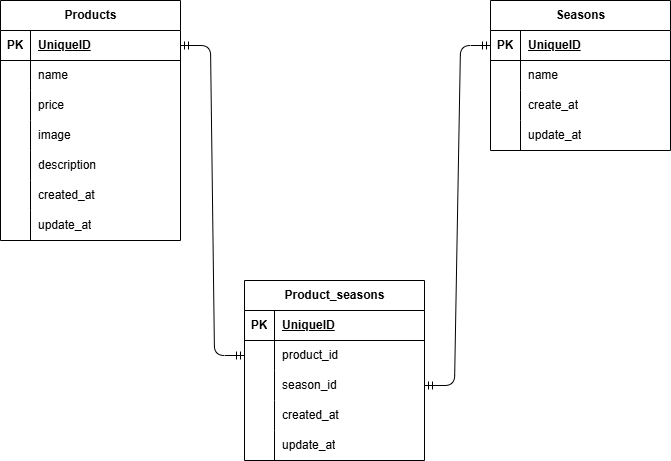

The diagram above was exported from draw.io. Its source (the exported page's mxGraphModel, read from the mxfile embedded in the PNG):
<mxGraphModel dx="1072" dy="563" grid="1" gridSize="10" guides="1" tooltips="1" connect="1" arrows="1" fold="1" page="1" pageScale="1" pageWidth="827" pageHeight="1169" math="0" shadow="0">
  <root>
    <mxCell id="0" />
    <mxCell id="1" parent="0" />
    <mxCell id="2" value="Products" style="shape=table;startSize=30;container=1;collapsible=1;childLayout=tableLayout;fixedRows=1;rowLines=0;fontStyle=1;align=center;resizeLast=1;html=1;" vertex="1" parent="1">
      <mxGeometry x="80" y="40" width="180" height="240" as="geometry" />
    </mxCell>
    <mxCell id="3" value="" style="shape=tableRow;horizontal=0;startSize=0;swimlaneHead=0;swimlaneBody=0;fillColor=none;collapsible=0;dropTarget=0;points=[[0,0.5],[1,0.5]];portConstraint=eastwest;top=0;left=0;right=0;bottom=1;" vertex="1" parent="2">
      <mxGeometry y="30" width="180" height="30" as="geometry" />
    </mxCell>
    <mxCell id="4" value="PK" style="shape=partialRectangle;connectable=0;fillColor=none;top=0;left=0;bottom=0;right=0;fontStyle=1;overflow=hidden;whiteSpace=wrap;html=1;" vertex="1" parent="3">
      <mxGeometry width="30" height="30" as="geometry">
        <mxRectangle width="30" height="30" as="alternateBounds" />
      </mxGeometry>
    </mxCell>
    <mxCell id="5" value="UniqueID" style="shape=partialRectangle;connectable=0;fillColor=none;top=0;left=0;bottom=0;right=0;align=left;spacingLeft=6;fontStyle=5;overflow=hidden;whiteSpace=wrap;html=1;" vertex="1" parent="3">
      <mxGeometry x="30" width="150" height="30" as="geometry">
        <mxRectangle width="150" height="30" as="alternateBounds" />
      </mxGeometry>
    </mxCell>
    <mxCell id="6" value="" style="shape=tableRow;horizontal=0;startSize=0;swimlaneHead=0;swimlaneBody=0;fillColor=none;collapsible=0;dropTarget=0;points=[[0,0.5],[1,0.5]];portConstraint=eastwest;top=0;left=0;right=0;bottom=0;" vertex="1" parent="2">
      <mxGeometry y="60" width="180" height="30" as="geometry" />
    </mxCell>
    <mxCell id="7" value="" style="shape=partialRectangle;connectable=0;fillColor=none;top=0;left=0;bottom=0;right=0;editable=1;overflow=hidden;whiteSpace=wrap;html=1;" vertex="1" parent="6">
      <mxGeometry width="30" height="30" as="geometry">
        <mxRectangle width="30" height="30" as="alternateBounds" />
      </mxGeometry>
    </mxCell>
    <mxCell id="8" value="name" style="shape=partialRectangle;connectable=0;fillColor=none;top=0;left=0;bottom=0;right=0;align=left;spacingLeft=6;overflow=hidden;whiteSpace=wrap;html=1;" vertex="1" parent="6">
      <mxGeometry x="30" width="150" height="30" as="geometry">
        <mxRectangle width="150" height="30" as="alternateBounds" />
      </mxGeometry>
    </mxCell>
    <mxCell id="9" value="" style="shape=tableRow;horizontal=0;startSize=0;swimlaneHead=0;swimlaneBody=0;fillColor=none;collapsible=0;dropTarget=0;points=[[0,0.5],[1,0.5]];portConstraint=eastwest;top=0;left=0;right=0;bottom=0;" vertex="1" parent="2">
      <mxGeometry y="90" width="180" height="30" as="geometry" />
    </mxCell>
    <mxCell id="10" value="" style="shape=partialRectangle;connectable=0;fillColor=none;top=0;left=0;bottom=0;right=0;editable=1;overflow=hidden;whiteSpace=wrap;html=1;" vertex="1" parent="9">
      <mxGeometry width="30" height="30" as="geometry">
        <mxRectangle width="30" height="30" as="alternateBounds" />
      </mxGeometry>
    </mxCell>
    <mxCell id="11" value="price" style="shape=partialRectangle;connectable=0;fillColor=none;top=0;left=0;bottom=0;right=0;align=left;spacingLeft=6;overflow=hidden;whiteSpace=wrap;html=1;" vertex="1" parent="9">
      <mxGeometry x="30" width="150" height="30" as="geometry">
        <mxRectangle width="150" height="30" as="alternateBounds" />
      </mxGeometry>
    </mxCell>
    <mxCell id="12" value="" style="shape=tableRow;horizontal=0;startSize=0;swimlaneHead=0;swimlaneBody=0;fillColor=none;collapsible=0;dropTarget=0;points=[[0,0.5],[1,0.5]];portConstraint=eastwest;top=0;left=0;right=0;bottom=0;" vertex="1" parent="2">
      <mxGeometry y="120" width="180" height="30" as="geometry" />
    </mxCell>
    <mxCell id="13" value="" style="shape=partialRectangle;connectable=0;fillColor=none;top=0;left=0;bottom=0;right=0;editable=1;overflow=hidden;whiteSpace=wrap;html=1;" vertex="1" parent="12">
      <mxGeometry width="30" height="30" as="geometry">
        <mxRectangle width="30" height="30" as="alternateBounds" />
      </mxGeometry>
    </mxCell>
    <mxCell id="14" value="image" style="shape=partialRectangle;connectable=0;fillColor=none;top=0;left=0;bottom=0;right=0;align=left;spacingLeft=6;overflow=hidden;whiteSpace=wrap;html=1;" vertex="1" parent="12">
      <mxGeometry x="30" width="150" height="30" as="geometry">
        <mxRectangle width="150" height="30" as="alternateBounds" />
      </mxGeometry>
    </mxCell>
    <mxCell id="41" value="" style="shape=tableRow;horizontal=0;startSize=0;swimlaneHead=0;swimlaneBody=0;fillColor=none;collapsible=0;dropTarget=0;points=[[0,0.5],[1,0.5]];portConstraint=eastwest;top=0;left=0;right=0;bottom=0;" vertex="1" parent="2">
      <mxGeometry y="150" width="180" height="30" as="geometry" />
    </mxCell>
    <mxCell id="42" value="" style="shape=partialRectangle;connectable=0;fillColor=none;top=0;left=0;bottom=0;right=0;editable=1;overflow=hidden;whiteSpace=wrap;html=1;" vertex="1" parent="41">
      <mxGeometry width="30" height="30" as="geometry">
        <mxRectangle width="30" height="30" as="alternateBounds" />
      </mxGeometry>
    </mxCell>
    <mxCell id="43" value="description" style="shape=partialRectangle;connectable=0;fillColor=none;top=0;left=0;bottom=0;right=0;align=left;spacingLeft=6;overflow=hidden;whiteSpace=wrap;html=1;" vertex="1" parent="41">
      <mxGeometry x="30" width="150" height="30" as="geometry">
        <mxRectangle width="150" height="30" as="alternateBounds" />
      </mxGeometry>
    </mxCell>
    <mxCell id="44" value="" style="shape=tableRow;horizontal=0;startSize=0;swimlaneHead=0;swimlaneBody=0;fillColor=none;collapsible=0;dropTarget=0;points=[[0,0.5],[1,0.5]];portConstraint=eastwest;top=0;left=0;right=0;bottom=0;" vertex="1" parent="2">
      <mxGeometry y="180" width="180" height="30" as="geometry" />
    </mxCell>
    <mxCell id="45" value="" style="shape=partialRectangle;connectable=0;fillColor=none;top=0;left=0;bottom=0;right=0;editable=1;overflow=hidden;whiteSpace=wrap;html=1;" vertex="1" parent="44">
      <mxGeometry width="30" height="30" as="geometry">
        <mxRectangle width="30" height="30" as="alternateBounds" />
      </mxGeometry>
    </mxCell>
    <mxCell id="46" value="created_at" style="shape=partialRectangle;connectable=0;fillColor=none;top=0;left=0;bottom=0;right=0;align=left;spacingLeft=6;overflow=hidden;whiteSpace=wrap;html=1;" vertex="1" parent="44">
      <mxGeometry x="30" width="150" height="30" as="geometry">
        <mxRectangle width="150" height="30" as="alternateBounds" />
      </mxGeometry>
    </mxCell>
    <mxCell id="47" value="" style="shape=tableRow;horizontal=0;startSize=0;swimlaneHead=0;swimlaneBody=0;fillColor=none;collapsible=0;dropTarget=0;points=[[0,0.5],[1,0.5]];portConstraint=eastwest;top=0;left=0;right=0;bottom=0;" vertex="1" parent="2">
      <mxGeometry y="210" width="180" height="30" as="geometry" />
    </mxCell>
    <mxCell id="48" value="" style="shape=partialRectangle;connectable=0;fillColor=none;top=0;left=0;bottom=0;right=0;editable=1;overflow=hidden;whiteSpace=wrap;html=1;" vertex="1" parent="47">
      <mxGeometry width="30" height="30" as="geometry">
        <mxRectangle width="30" height="30" as="alternateBounds" />
      </mxGeometry>
    </mxCell>
    <mxCell id="49" value="update_at" style="shape=partialRectangle;connectable=0;fillColor=none;top=0;left=0;bottom=0;right=0;align=left;spacingLeft=6;overflow=hidden;whiteSpace=wrap;html=1;" vertex="1" parent="47">
      <mxGeometry x="30" width="150" height="30" as="geometry">
        <mxRectangle width="150" height="30" as="alternateBounds" />
      </mxGeometry>
    </mxCell>
    <mxCell id="15" value="Seasons" style="shape=table;startSize=30;container=1;collapsible=1;childLayout=tableLayout;fixedRows=1;rowLines=0;fontStyle=1;align=center;resizeLast=1;html=1;" vertex="1" parent="1">
      <mxGeometry x="570" y="40" width="180" height="150" as="geometry" />
    </mxCell>
    <mxCell id="16" value="" style="shape=tableRow;horizontal=0;startSize=0;swimlaneHead=0;swimlaneBody=0;fillColor=none;collapsible=0;dropTarget=0;points=[[0,0.5],[1,0.5]];portConstraint=eastwest;top=0;left=0;right=0;bottom=1;" vertex="1" parent="15">
      <mxGeometry y="30" width="180" height="30" as="geometry" />
    </mxCell>
    <mxCell id="17" value="PK" style="shape=partialRectangle;connectable=0;fillColor=none;top=0;left=0;bottom=0;right=0;fontStyle=1;overflow=hidden;whiteSpace=wrap;html=1;" vertex="1" parent="16">
      <mxGeometry width="30" height="30" as="geometry">
        <mxRectangle width="30" height="30" as="alternateBounds" />
      </mxGeometry>
    </mxCell>
    <mxCell id="18" value="UniqueID" style="shape=partialRectangle;connectable=0;fillColor=none;top=0;left=0;bottom=0;right=0;align=left;spacingLeft=6;fontStyle=5;overflow=hidden;whiteSpace=wrap;html=1;" vertex="1" parent="16">
      <mxGeometry x="30" width="150" height="30" as="geometry">
        <mxRectangle width="150" height="30" as="alternateBounds" />
      </mxGeometry>
    </mxCell>
    <mxCell id="19" value="" style="shape=tableRow;horizontal=0;startSize=0;swimlaneHead=0;swimlaneBody=0;fillColor=none;collapsible=0;dropTarget=0;points=[[0,0.5],[1,0.5]];portConstraint=eastwest;top=0;left=0;right=0;bottom=0;" vertex="1" parent="15">
      <mxGeometry y="60" width="180" height="30" as="geometry" />
    </mxCell>
    <mxCell id="20" value="" style="shape=partialRectangle;connectable=0;fillColor=none;top=0;left=0;bottom=0;right=0;editable=1;overflow=hidden;whiteSpace=wrap;html=1;" vertex="1" parent="19">
      <mxGeometry width="30" height="30" as="geometry">
        <mxRectangle width="30" height="30" as="alternateBounds" />
      </mxGeometry>
    </mxCell>
    <mxCell id="21" value="name" style="shape=partialRectangle;connectable=0;fillColor=none;top=0;left=0;bottom=0;right=0;align=left;spacingLeft=6;overflow=hidden;whiteSpace=wrap;html=1;" vertex="1" parent="19">
      <mxGeometry x="30" width="150" height="30" as="geometry">
        <mxRectangle width="150" height="30" as="alternateBounds" />
      </mxGeometry>
    </mxCell>
    <mxCell id="22" value="" style="shape=tableRow;horizontal=0;startSize=0;swimlaneHead=0;swimlaneBody=0;fillColor=none;collapsible=0;dropTarget=0;points=[[0,0.5],[1,0.5]];portConstraint=eastwest;top=0;left=0;right=0;bottom=0;" vertex="1" parent="15">
      <mxGeometry y="90" width="180" height="30" as="geometry" />
    </mxCell>
    <mxCell id="23" value="" style="shape=partialRectangle;connectable=0;fillColor=none;top=0;left=0;bottom=0;right=0;editable=1;overflow=hidden;whiteSpace=wrap;html=1;" vertex="1" parent="22">
      <mxGeometry width="30" height="30" as="geometry">
        <mxRectangle width="30" height="30" as="alternateBounds" />
      </mxGeometry>
    </mxCell>
    <mxCell id="24" value="create_at" style="shape=partialRectangle;connectable=0;fillColor=none;top=0;left=0;bottom=0;right=0;align=left;spacingLeft=6;overflow=hidden;whiteSpace=wrap;html=1;" vertex="1" parent="22">
      <mxGeometry x="30" width="150" height="30" as="geometry">
        <mxRectangle width="150" height="30" as="alternateBounds" />
      </mxGeometry>
    </mxCell>
    <mxCell id="25" value="" style="shape=tableRow;horizontal=0;startSize=0;swimlaneHead=0;swimlaneBody=0;fillColor=none;collapsible=0;dropTarget=0;points=[[0,0.5],[1,0.5]];portConstraint=eastwest;top=0;left=0;right=0;bottom=0;" vertex="1" parent="15">
      <mxGeometry y="120" width="180" height="30" as="geometry" />
    </mxCell>
    <mxCell id="26" value="" style="shape=partialRectangle;connectable=0;fillColor=none;top=0;left=0;bottom=0;right=0;editable=1;overflow=hidden;whiteSpace=wrap;html=1;" vertex="1" parent="25">
      <mxGeometry width="30" height="30" as="geometry">
        <mxRectangle width="30" height="30" as="alternateBounds" />
      </mxGeometry>
    </mxCell>
    <mxCell id="27" value="update_at" style="shape=partialRectangle;connectable=0;fillColor=none;top=0;left=0;bottom=0;right=0;align=left;spacingLeft=6;overflow=hidden;whiteSpace=wrap;html=1;" vertex="1" parent="25">
      <mxGeometry x="30" width="150" height="30" as="geometry">
        <mxRectangle width="150" height="30" as="alternateBounds" />
      </mxGeometry>
    </mxCell>
    <mxCell id="28" value="Product_seasons" style="shape=table;startSize=30;container=1;collapsible=1;childLayout=tableLayout;fixedRows=1;rowLines=0;fontStyle=1;align=center;resizeLast=1;html=1;" vertex="1" parent="1">
      <mxGeometry x="324" y="320" width="180" height="180" as="geometry" />
    </mxCell>
    <mxCell id="29" value="" style="shape=tableRow;horizontal=0;startSize=0;swimlaneHead=0;swimlaneBody=0;fillColor=none;collapsible=0;dropTarget=0;points=[[0,0.5],[1,0.5]];portConstraint=eastwest;top=0;left=0;right=0;bottom=1;" vertex="1" parent="28">
      <mxGeometry y="30" width="180" height="30" as="geometry" />
    </mxCell>
    <mxCell id="30" value="PK" style="shape=partialRectangle;connectable=0;fillColor=none;top=0;left=0;bottom=0;right=0;fontStyle=1;overflow=hidden;whiteSpace=wrap;html=1;" vertex="1" parent="29">
      <mxGeometry width="30" height="30" as="geometry">
        <mxRectangle width="30" height="30" as="alternateBounds" />
      </mxGeometry>
    </mxCell>
    <mxCell id="31" value="UniqueID" style="shape=partialRectangle;connectable=0;fillColor=none;top=0;left=0;bottom=0;right=0;align=left;spacingLeft=6;fontStyle=5;overflow=hidden;whiteSpace=wrap;html=1;" vertex="1" parent="29">
      <mxGeometry x="30" width="150" height="30" as="geometry">
        <mxRectangle width="150" height="30" as="alternateBounds" />
      </mxGeometry>
    </mxCell>
    <mxCell id="32" value="" style="shape=tableRow;horizontal=0;startSize=0;swimlaneHead=0;swimlaneBody=0;fillColor=none;collapsible=0;dropTarget=0;points=[[0,0.5],[1,0.5]];portConstraint=eastwest;top=0;left=0;right=0;bottom=0;" vertex="1" parent="28">
      <mxGeometry y="60" width="180" height="30" as="geometry" />
    </mxCell>
    <mxCell id="33" value="" style="shape=partialRectangle;connectable=0;fillColor=none;top=0;left=0;bottom=0;right=0;editable=1;overflow=hidden;whiteSpace=wrap;html=1;" vertex="1" parent="32">
      <mxGeometry width="30" height="30" as="geometry">
        <mxRectangle width="30" height="30" as="alternateBounds" />
      </mxGeometry>
    </mxCell>
    <mxCell id="34" value="product_id" style="shape=partialRectangle;connectable=0;fillColor=none;top=0;left=0;bottom=0;right=0;align=left;spacingLeft=6;overflow=hidden;whiteSpace=wrap;html=1;" vertex="1" parent="32">
      <mxGeometry x="30" width="150" height="30" as="geometry">
        <mxRectangle width="150" height="30" as="alternateBounds" />
      </mxGeometry>
    </mxCell>
    <mxCell id="35" value="" style="shape=tableRow;horizontal=0;startSize=0;swimlaneHead=0;swimlaneBody=0;fillColor=none;collapsible=0;dropTarget=0;points=[[0,0.5],[1,0.5]];portConstraint=eastwest;top=0;left=0;right=0;bottom=0;" vertex="1" parent="28">
      <mxGeometry y="90" width="180" height="30" as="geometry" />
    </mxCell>
    <mxCell id="36" value="" style="shape=partialRectangle;connectable=0;fillColor=none;top=0;left=0;bottom=0;right=0;editable=1;overflow=hidden;whiteSpace=wrap;html=1;" vertex="1" parent="35">
      <mxGeometry width="30" height="30" as="geometry">
        <mxRectangle width="30" height="30" as="alternateBounds" />
      </mxGeometry>
    </mxCell>
    <mxCell id="37" value="season_id" style="shape=partialRectangle;connectable=0;fillColor=none;top=0;left=0;bottom=0;right=0;align=left;spacingLeft=6;overflow=hidden;whiteSpace=wrap;html=1;" vertex="1" parent="35">
      <mxGeometry x="30" width="150" height="30" as="geometry">
        <mxRectangle width="150" height="30" as="alternateBounds" />
      </mxGeometry>
    </mxCell>
    <mxCell id="38" value="" style="shape=tableRow;horizontal=0;startSize=0;swimlaneHead=0;swimlaneBody=0;fillColor=none;collapsible=0;dropTarget=0;points=[[0,0.5],[1,0.5]];portConstraint=eastwest;top=0;left=0;right=0;bottom=0;" vertex="1" parent="28">
      <mxGeometry y="120" width="180" height="30" as="geometry" />
    </mxCell>
    <mxCell id="39" value="" style="shape=partialRectangle;connectable=0;fillColor=none;top=0;left=0;bottom=0;right=0;editable=1;overflow=hidden;whiteSpace=wrap;html=1;" vertex="1" parent="38">
      <mxGeometry width="30" height="30" as="geometry">
        <mxRectangle width="30" height="30" as="alternateBounds" />
      </mxGeometry>
    </mxCell>
    <mxCell id="40" value="created_at" style="shape=partialRectangle;connectable=0;fillColor=none;top=0;left=0;bottom=0;right=0;align=left;spacingLeft=6;overflow=hidden;whiteSpace=wrap;html=1;" vertex="1" parent="38">
      <mxGeometry x="30" width="150" height="30" as="geometry">
        <mxRectangle width="150" height="30" as="alternateBounds" />
      </mxGeometry>
    </mxCell>
    <mxCell id="50" value="" style="shape=tableRow;horizontal=0;startSize=0;swimlaneHead=0;swimlaneBody=0;fillColor=none;collapsible=0;dropTarget=0;points=[[0,0.5],[1,0.5]];portConstraint=eastwest;top=0;left=0;right=0;bottom=0;" vertex="1" parent="28">
      <mxGeometry y="150" width="180" height="30" as="geometry" />
    </mxCell>
    <mxCell id="51" value="" style="shape=partialRectangle;connectable=0;fillColor=none;top=0;left=0;bottom=0;right=0;editable=1;overflow=hidden;whiteSpace=wrap;html=1;" vertex="1" parent="50">
      <mxGeometry width="30" height="30" as="geometry">
        <mxRectangle width="30" height="30" as="alternateBounds" />
      </mxGeometry>
    </mxCell>
    <mxCell id="52" value="update_at" style="shape=partialRectangle;connectable=0;fillColor=none;top=0;left=0;bottom=0;right=0;align=left;spacingLeft=6;overflow=hidden;whiteSpace=wrap;html=1;" vertex="1" parent="50">
      <mxGeometry x="30" width="150" height="30" as="geometry">
        <mxRectangle width="150" height="30" as="alternateBounds" />
      </mxGeometry>
    </mxCell>
    <mxCell id="53" value="" style="edgeStyle=entityRelationEdgeStyle;fontSize=12;html=1;endArrow=ERmandOne;startArrow=ERmandOne;entryX=0;entryY=0.5;entryDx=0;entryDy=0;exitX=1;exitY=0.5;exitDx=0;exitDy=0;" edge="1" parent="1" source="35" target="16">
      <mxGeometry width="100" height="100" relative="1" as="geometry">
        <mxPoint x="250" y="340" as="sourcePoint" />
        <mxPoint x="350" y="240" as="targetPoint" />
        <Array as="points">
          <mxPoint x="350" y="170" />
          <mxPoint x="500" y="300" />
          <mxPoint x="490" y="100" />
          <mxPoint x="350" y="170" />
        </Array>
      </mxGeometry>
    </mxCell>
    <mxCell id="54" value="" style="edgeStyle=entityRelationEdgeStyle;fontSize=12;html=1;endArrow=ERmandOne;startArrow=ERmandOne;entryX=1;entryY=0.5;entryDx=0;entryDy=0;exitX=0;exitY=0.5;exitDx=0;exitDy=0;" edge="1" parent="1" source="32" target="3">
      <mxGeometry width="100" height="100" relative="1" as="geometry">
        <mxPoint x="270" y="340" as="sourcePoint" />
        <mxPoint x="370" y="240" as="targetPoint" />
      </mxGeometry>
    </mxCell>
  </root>
</mxGraphModel>